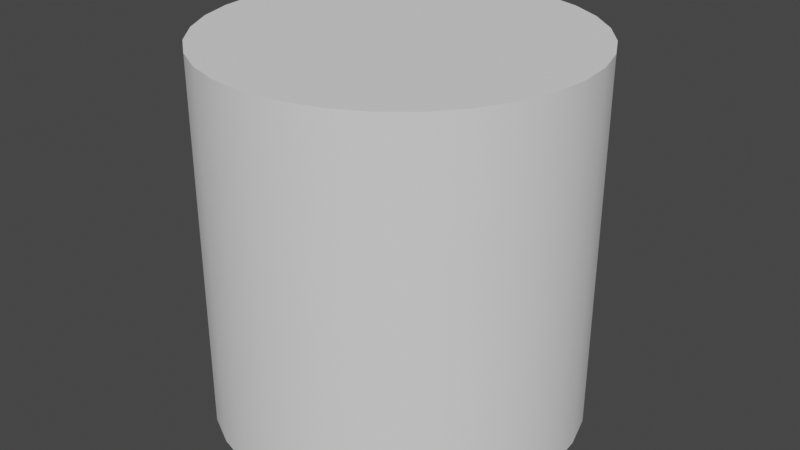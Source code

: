 # Source: SmallCylinder.blend  (saved by Blender 2.92.15; exported with 4.5.12 LTS)
import bpy
from mathutils import Matrix  # noqa: F401  (used for matrix-valued properties, if any)

bpy.ops.wm.read_factory_settings(use_empty=True)
scene = bpy.context.scene
scene.name = 'Scene'

# ---- collections
col_collection = bpy.data.collections.new('Collection'); scene.collection.children.link(col_collection)

# ---- world
world_world = bpy.data.worlds.new('World'); scene.world = world_world
world_world.use_nodes = True; world_world.node_tree.nodes.clear()
_N = world_world.node_tree.nodes; _L = world_world.node_tree.links
n0 = _N.new('ShaderNodeOutputWorld'); n0.name = 'World Output'; n0.location = (300, 300)
n1 = _N.new('ShaderNodeBackground'); n1.name = 'Background'; n1.location = (10, 300)
n1.inputs[0].default_value = (0.05088, 0.05088, 0.05088, 1.0)
_L.new(n1.outputs[0], n0.inputs[0])
n0.is_active_output = True
world_world.color = (0.05088, 0.05088, 0.05088)
world_world.use_sun_shadow = False
world_world.sun_shadow_jitter_overblur = 0.0

# ---- meshes
me_cylinder = bpy.data.meshes.new('Cylinder')
me_cylinder.from_pydata([(-4.424e-08, 0.375, 0.0), (-4.424e-08, 0.375, 0.75), (0.07316, 0.3678, 0.0), (0.07316, 0.3678, 0.75), (0.1435, 0.3465, 0.0), (0.1435, 0.3465, 0.75), (0.2083, 0.3118, 0.0), (0.2083, 0.3118, 0.75), (0.2652, 0.2652, 0.0), (0.2652, 0.2652, 0.75), (0.3118, 0.2083, 0.0), (0.3118, 0.2083, 0.75), (0.3465, 0.1435, 0.0), (0.3465, 0.1435, 0.75), (0.3678, 0.07316, 0.0), (0.3678, 0.07316, 0.75), (0.375, -9.649e-08, 0.0), (0.375, -9.649e-08, 0.75), (0.3678, -0.07316, 0.0), (0.3678, -0.07316, 0.75), (0.3465, -0.1435, 0.0), (0.3465, -0.1435, 0.75), (0.3118, -0.2083, 0.0), (0.3118, -0.2083, 0.75), (0.2652, -0.2652, 0.0), (0.2652, -0.2652, 0.75), (0.2083, -0.3118, 0.0), (0.2083, -0.3118, 0.75), (0.1435, -0.3465, 0.0), (0.1435, -0.3465, 0.75), (0.07316, -0.3678, 0.0), (0.07316, -0.3678, 0.75), (-1.664e-07, -0.375, 0.0), (-1.664e-07, -0.375, 0.75), (-0.07316, -0.3678, 0.0), (-0.07316, -0.3678, 0.75), (-0.1435, -0.3465, 0.0), (-0.1435, -0.3465, 0.75), (-0.2083, -0.3118, 0.0), (-0.2083, -0.3118, 0.75), (-0.2652, -0.2652, 0.0), (-0.2652, -0.2652, 0.75), (-0.3118, -0.2083, 0.0), (-0.3118, -0.2083, 0.75), (-0.3465, -0.1435, 0.0), (-0.3465, -0.1435, 0.75), (-0.3678, -0.07316, 0.0), (-0.3678, -0.07316, 0.75), (-0.375, 2.373e-07, 0.0), (-0.375, 2.373e-07, 0.75), (-0.3678, 0.07316, 0.0), (-0.3678, 0.07316, 0.75), (-0.3465, 0.1435, 0.0), (-0.3465, 0.1435, 0.75), (-0.3118, 0.2083, 0.0), (-0.3118, 0.2083, 0.75), (-0.2652, 0.2652, 0.0), (-0.2652, 0.2652, 0.75), (-0.2083, 0.3118, 0.0), (-0.2083, 0.3118, 0.75), (-0.1435, 0.3465, 0.0), (-0.1435, 0.3465, 0.75), (-0.07316, 0.3678, 0.0), (-0.07316, 0.3678, 0.75)], [], [(0, 1, 3, 2), (2, 3, 5, 4), (4, 5, 7, 6), (6, 7, 9, 8), (8, 9, 11, 10), (10, 11, 13, 12), (12, 13, 15, 14), (14, 15, 17, 16), (16, 17, 19, 18), (18, 19, 21, 20), (20, 21, 23, 22), (22, 23, 25, 24), (24, 25, 27, 26), (26, 27, 29, 28), (28, 29, 31, 30), (30, 31, 33, 32), (32, 33, 35, 34), (34, 35, 37, 36), (36, 37, 39, 38), (38, 39, 41, 40), (40, 41, 43, 42), (42, 43, 45, 44), (44, 45, 47, 46), (46, 47, 49, 48), (48, 49, 51, 50), (50, 51, 53, 52), (52, 53, 55, 54), (54, 55, 57, 56), (56, 57, 59, 58), (58, 59, 61, 60), (3, 1, 63, 61, 59, 57, 55, 53, 51, 49, 47, 45, 43, 41, 39, 37, 35, 33, 31, 29, 27, 25, 23, 21, 19, 17, 15, 13, 11, 9, 7, 5), (60, 61, 63, 62), (62, 63, 1, 0), (0, 2, 4, 6, 8, 10, 12, 14, 16, 18, 20, 22, 24, 26, 28, 30, 32, 34, 36, 38, 40, 42, 44, 46, 48, 50, 52, 54, 56, 58, 60, 62)])
me_cylinder.polygons.foreach_set('use_smooth', [True] * 34)
_uv = me_cylinder.uv_layers.new(name='UVMap')
_uv.uv.foreach_set('vector', [1.0, 0.5, 1.0, 1.0, 0.9688, 1.0, 0.9688, 0.5, 0.9688, 0.5, 0.9688, 1.0, 0.9375, 1.0, 0.9375, 0.5, 0.9375, 0.5, 0.9375, 1.0, 0.9062, 1.0, 0.9062, 0.5, 0.9062, 0.5, 0.9062, 1.0, 0.875, 1.0, 0.875, 0.5, 0.875, 0.5, 0.875, 1.0, 0.8438, 1.0, 0.8438, 0.5, 0.8438, 0.5, 0.8438, 1.0, 0.8125, 1.0, 0.8125, 0.5, 0.8125, 0.5, 0.8125, 1.0, 0.7812, 1.0, 0.7812, 0.5, 0.7812, 0.5, 0.7812, 1.0, 0.75, 1.0, 0.75, 0.5, 0.75, 0.5, 0.75, 1.0, 0.7188, 1.0, 0.7188, 0.5, 0.7188, 0.5, 0.7188, 1.0, 0.6875, 1.0, 0.6875, 0.5, 0.6875, 0.5, 0.6875, 1.0, 0.6562, 1.0, 0.6562, 0.5, 0.6562, 0.5, 0.6562, 1.0, 0.625, 1.0, 0.625, 0.5, 0.625, 0.5, 0.625, 1.0, 0.5938, 1.0, 0.5938, 0.5, 0.5938, 0.5, 0.5938, 1.0, 0.5625, 1.0, 0.5625, 0.5, 0.5625, 0.5, 0.5625, 1.0, 0.5312, 1.0, 0.5312, 0.5, 0.5312, 0.5, 0.5312, 1.0, 0.5, 1.0, 0.5, 0.5, 0.5, 0.5, 0.5, 1.0, 0.4688, 1.0, 0.4688, 0.5, 0.4688, 0.5, 0.4688, 1.0, 0.4375, 1.0, 0.4375, 0.5, 0.4375, 0.5, 0.4375, 1.0, 0.4062, 1.0, 0.4062, 0.5, 0.4062, 0.5, 0.4062, 1.0, 0.375, 1.0, 0.375, 0.5, 0.375, 0.5, 0.375, 1.0, 0.3438, 1.0, 0.3438, 0.5, 0.3438, 0.5, 0.3438, 1.0, 0.3125, 1.0, 0.3125, 0.5, 0.3125, 0.5, 0.3125, 1.0, 0.2812, 1.0, 0.2812, 0.5, 0.2812, 0.5, 0.2812, 1.0, 0.25, 1.0, 0.25, 0.5, 0.25, 0.5, 0.25, 1.0, 0.2188, 1.0, 0.2188, 0.5, 0.2188, 0.5, 0.2188, 1.0, 0.1875, 1.0, 0.1875, 0.5, 0.1875, 0.5, 0.1875, 1.0, 0.1562, 1.0, 0.1562, 0.5, 0.1562, 0.5, 0.1562, 1.0, 0.125, 1.0, 0.125, 0.5, 0.125, 0.5, 0.125, 1.0, 0.09375, 1.0, 0.09375, 0.5, 0.09375, 0.5, 0.09375, 1.0, 0.0625, 1.0, 0.0625, 0.5, 0.2968, 0.4854, 0.25, 0.49, 0.2032, 0.4854, 0.1582, 0.4717, 0.1167, 0.4496, 0.08029, 0.4197, 0.05045, 0.3833, 0.02827, 0.3418, 0.01461, 0.2968, 0.01, 0.25, 0.01461, 0.2032, 0.02827, 0.1582, 0.05045, 0.1167, 0.08029, 0.08029, 0.1167, 0.05045, 0.1582, 0.02827, 0.2032, 0.01461, 0.25, 0.01, 0.2968, 0.01461, 0.3418, 0.02827, 0.3833, 0.05045, 0.4197, 0.08029, 0.4496, 0.1167, 0.4717, 0.1582, 0.4854, 0.2032, 0.49, 0.25, 0.4854, 0.2968, 0.4717, 0.3418, 0.4496, 0.3833, 0.4197, 0.4197, 0.3833, 0.4496, 0.3418, 0.4717, 0.0625, 0.5, 0.0625, 1.0, 0.03125, 1.0, 0.03125, 0.5, 0.03125, 0.5, 0.03125, 1.0, 0.0, 1.0, 0.0, 0.5, 0.75, 0.49, 0.7968, 0.4854, 0.8418, 0.4717, 0.8833, 0.4496, 0.9197, 0.4197, 0.9496, 0.3833, 0.9717, 0.3418, 0.9854, 0.2968, 0.99, 0.25, 0.9854, 0.2032, 0.9717, 0.1582, 0.9496, 0.1167, 0.9197, 0.08029, 0.8833, 0.05045, 0.8418, 0.02827, 0.7968, 0.01461, 0.75, 0.01, 0.7032, 0.01461, 0.6582, 0.02827, 0.6167, 0.05045, 0.5803, 0.08029, 0.5504, 0.1167, 0.5283, 0.1582, 0.5146, 0.2032, 0.51, 0.25, 0.5146, 0.2968, 0.5283, 0.3418, 0.5504, 0.3833, 0.5803, 0.4197, 0.6167, 0.4496, 0.6582, 0.4717, 0.7032, 0.4854])
me_cylinder.use_remesh_fix_poles = True
me_cylinder.use_remesh_preserve_attributes = False
me_cylinder.use_mirror_vertex_groups = False
me_cylinder.update()

# ---- objects
ob_cylinder = bpy.data.objects.new('Cylinder', me_cylinder)

# ---- transforms, parenting, visibility, modifiers, constraints
ob_cylinder.location = (4.424e-08, 1.248e-07, 0.0)
ob_cylinder.lineart.crease_threshold = 0.0
_m = ob_cylinder.modifiers.new('EdgeSplit', 'EDGE_SPLIT')

# ---- collection membership
col_collection.objects.link(ob_cylinder)

# ---- scene / render settings (as saved in the file)
scene.frame_start = 1; scene.frame_end = 250; scene.frame_set(1)
scene.render.engine = 'BLENDER_EEVEE_NEXT'
scene.cycles.use_denoising = False
scene.cycles.samples = 128
scene.cycles.sampling_pattern = 'TABULATED_SOBOL'
scene.cycles.use_adaptive_sampling = False
scene.cycles.use_light_tree = False
scene.view_settings.view_transform = 'Filmic'
bpy.context.view_layer.update()

# ---- added for rendering (the .blend has no active camera and no usable light): camera, sun
cam_auto = bpy.data.cameras.new('AutoCamera')
cam_auto.lens = 50.0
cam_auto.sensor_width = 36.0
cam_auto.clip_end = 1000.0
ob_auto_camera = bpy.data.objects.new('AutoCamera', cam_auto)
scene.collection.objects.link(ob_auto_camera)
ob_auto_camera.location = (1.2019, -1.44228, 1.33652)
ob_auto_camera.rotation_euler = (1.09748, -7.21219e-08, 0.694738)
scene.camera = ob_auto_camera
light_auto_sun = bpy.data.lights.new('AutoSun', 'SUN')
light_auto_sun.energy = 3.0
light_auto_sun.angle = 0.0523599
ob_auto_sun = bpy.data.objects.new('AutoSun', light_auto_sun)
scene.collection.objects.link(ob_auto_sun)
ob_auto_sun.rotation_euler = (0.872665, 0.174533, 0.523599)
bpy.context.view_layer.update()
